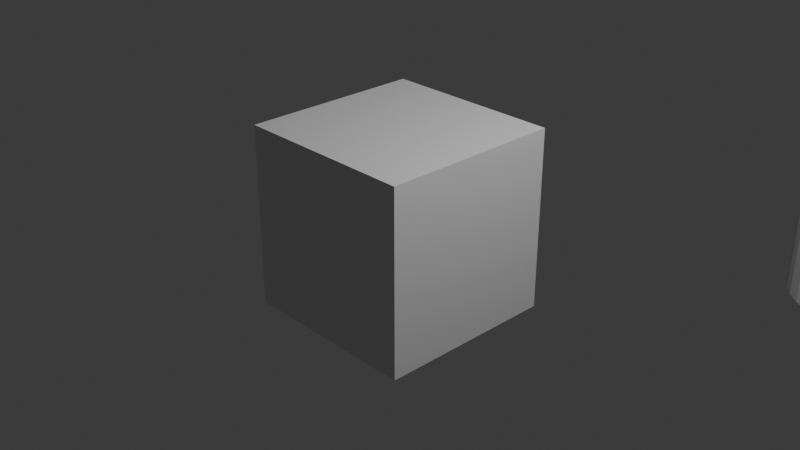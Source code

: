 # Source: test.blend  (saved by Blender 5.1.30; exported with 4.5.12 LTS)
import bpy
from mathutils import Matrix  # noqa: F401  (used for matrix-valued properties, if any)

bpy.ops.wm.read_factory_settings(use_empty=True)
scene = bpy.context.scene
scene.name = 'Scene'

# ---- collections
col_collection = bpy.data.collections.new('Collection'); scene.collection.children.link(col_collection)

# ---- materials (node trees are filled in below, after node groups)
mat_material = bpy.data.materials.new('Material')
mat_material.alpha_threshold = 0.0
mat_material.use_backface_culling_lightprobe_volume = False
mat_material.roughness = 0.5
mat_material.line_color = (0.0, 0.0, 0.0, 1.0)

# ---- material node trees
mat_material.use_nodes = True; mat_material.node_tree.nodes.clear()
_N = mat_material.node_tree.nodes; _L = mat_material.node_tree.links
n0 = _N.new('ShaderNodeOutputMaterial'); n0.name = 'Material Output'; n0.location = (200, 100)
n1 = _N.new('ShaderNodeBsdfPrincipled'); n1.name = 'Principled BSDF'; n1.location = (-200, 100)
_L.new(n1.outputs[0], n0.inputs[0])
n0.is_active_output = True

# ---- world
world_world = bpy.data.worlds.new('World'); scene.world = world_world
world_world.use_nodes = True; world_world.node_tree.nodes.clear()
_N = world_world.node_tree.nodes; _L = world_world.node_tree.links
n0 = _N.new('ShaderNodeOutputWorld'); n0.name = 'World Output'; n0.location = (200, 100)
n1 = _N.new('ShaderNodeBackground'); n1.name = 'Background'; n1.location = (-200, 100)
n1.inputs[0].default_value = (0.05088, 0.05088, 0.05088, 1.0)
_L.new(n1.outputs[0], n0.inputs[0])
n0.is_active_output = True
world_world.color = (0.05088, 0.05088, 0.05088)
world_world.sun_shadow_jitter_overblur = 0.0

# ---- cameras
cam_camera = bpy.data.cameras.new('Camera')
cam_camera.clip_end = 100.0
cam_camera.ortho_scale = 7.314

# ---- lights
light_light = bpy.data.lights.new('Light', 'POINT')
light_light.energy = 1000.0
light_light.shadow_soft_size = 0.1

# ---- meshes
me_cube = bpy.data.meshes.new('Cube')
me_cube.from_pydata([(1.0, 1.0, 1.0), (1.0, 1.0, -1.0), (1.0, -1.0, 1.0), (1.0, -1.0, -1.0), (-1.0, 1.0, 1.0), (-1.0, 1.0, -1.0), (-1.0, -1.0, 1.0), (-1.0, -1.0, -1.0)], [], [(0, 4, 6, 2), (3, 2, 6, 7), (7, 6, 4, 5), (5, 1, 3, 7), (1, 0, 2, 3), (5, 4, 0, 1)])
_uv = me_cube.uv_layers.new(name='UVMap')
_uv.uv.foreach_set('vector', [0.625, 0.5, 0.875, 0.5, 0.875, 0.75, 0.625, 0.75, 0.375, 0.75, 0.625, 0.75, 0.625, 1.0, 0.375, 1.0, 0.375, 0.0, 0.625, 0.0, 0.625, 0.25, 0.375, 0.25, 0.125, 0.5, 0.375, 0.5, 0.375, 0.75, 0.125, 0.75, 0.375, 0.5, 0.625, 0.5, 0.625, 0.75, 0.375, 0.75, 0.375, 0.25, 0.625, 0.25, 0.625, 0.5, 0.375, 0.5])
me_cube.materials.append(mat_material)
me_cube.use_mirror_vertex_groups = False
me_cube.update()
me_cylinder = bpy.data.meshes.new('Cylinder')
me_cylinder.from_pydata([(0.0, 1.0, -1.0), (0.0, 1.0, 1.0), (0.1951, 0.9808, -1.0), (0.1951, 0.9808, 1.0), (0.3827, 0.9239, -1.0), (0.3827, 0.9239, 1.0), (0.5556, 0.8315, -1.0), (0.5556, 0.8315, 1.0), (0.7071, 0.7071, -1.0), (0.7071, 0.7071, 1.0), (0.8315, 0.5556, -1.0), (0.8315, 0.5556, 1.0), (0.9239, 0.3827, -1.0), (0.9239, 0.3827, 1.0), (0.9808, 0.1951, -1.0), (0.9808, 0.1951, 1.0), (1.0, 0.0, -1.0), (1.0, 0.0, 1.0), (0.9808, -0.1951, -1.0), (0.9808, -0.1951, 1.0), (0.9239, -0.3827, -1.0), (0.9239, -0.3827, 1.0), (0.8315, -0.5556, -1.0), (0.8315, -0.5556, 1.0), (0.7071, -0.7071, -1.0), (0.7071, -0.7071, 1.0), (0.5556, -0.8315, -1.0), (0.5556, -0.8315, 1.0), (0.3827, -0.9239, -1.0), (0.3827, -0.9239, 1.0), (0.1951, -0.9808, -1.0), (0.1951, -0.9808, 1.0), (0.0, -1.0, -1.0), (0.0, -1.0, 1.0), (-0.1951, -0.9808, -1.0), (-0.1951, -0.9808, 1.0), (-0.3827, -0.9239, -1.0), (-0.3827, -0.9239, 1.0), (-0.5556, -0.8315, -1.0), (-0.5556, -0.8315, 1.0), (-0.7071, -0.7071, -1.0), (-0.7071, -0.7071, 1.0), (-0.8315, -0.5556, -1.0), (-0.8315, -0.5556, 1.0), (-0.9239, -0.3827, -1.0), (-0.9239, -0.3827, 1.0), (-0.9808, -0.1951, -1.0), (-0.9808, -0.1951, 1.0), (-1.0, 0.0, -1.0), (-1.0, 0.0, 1.0), (-0.9808, 0.1951, -1.0), (-0.9808, 0.1951, 1.0), (-0.9239, 0.3827, -1.0), (-0.9239, 0.3827, 1.0), (-0.8315, 0.5556, -1.0), (-0.8315, 0.5556, 1.0), (-0.7071, 0.7071, -1.0), (-0.7071, 0.7071, 1.0), (-0.5556, 0.8315, -1.0), (-0.5556, 0.8315, 1.0), (-0.3827, 0.9239, -1.0), (-0.3827, 0.9239, 1.0), (-0.1951, 0.9808, -1.0), (-0.1951, 0.9808, 1.0)], [], [(0, 1, 3, 2), (2, 3, 5, 4), (4, 5, 7, 6), (6, 7, 9, 8), (8, 9, 11, 10), (10, 11, 13, 12), (12, 13, 15, 14), (14, 15, 17, 16), (16, 17, 19, 18), (18, 19, 21, 20), (20, 21, 23, 22), (22, 23, 25, 24), (24, 25, 27, 26), (26, 27, 29, 28), (28, 29, 31, 30), (30, 31, 33, 32), (32, 33, 35, 34), (34, 35, 37, 36), (36, 37, 39, 38), (38, 39, 41, 40), (40, 41, 43, 42), (42, 43, 45, 44), (44, 45, 47, 46), (46, 47, 49, 48), (48, 49, 51, 50), (50, 51, 53, 52), (52, 53, 55, 54), (54, 55, 57, 56), (56, 57, 59, 58), (58, 59, 61, 60), (3, 1, 63, 61, 59, 57, 55, 53, 51, 49, 47, 45, 43, 41, 39, 37, 35, 33, 31, 29, 27, 25, 23, 21, 19, 17, 15, 13, 11, 9, 7, 5), (60, 61, 63, 62), (62, 63, 1, 0), (0, 2, 4, 6, 8, 10, 12, 14, 16, 18, 20, 22, 24, 26, 28, 30, 32, 34, 36, 38, 40, 42, 44, 46, 48, 50, 52, 54, 56, 58, 60, 62)])
_uv = me_cylinder.uv_layers.new(name='UVMap')
_uv.uv.foreach_set('vector', [1.0, 0.5, 1.0, 1.0, 0.9688, 1.0, 0.9688, 0.5, 0.9688, 0.5, 0.9688, 1.0, 0.9375, 1.0, 0.9375, 0.5, 0.9375, 0.5, 0.9375, 1.0, 0.9062, 1.0, 0.9062, 0.5, 0.9062, 0.5, 0.9062, 1.0, 0.875, 1.0, 0.875, 0.5, 0.875, 0.5, 0.875, 1.0, 0.8438, 1.0, 0.8438, 0.5, 0.8438, 0.5, 0.8438, 1.0, 0.8125, 1.0, 0.8125, 0.5, 0.8125, 0.5, 0.8125, 1.0, 0.7812, 1.0, 0.7812, 0.5, 0.7812, 0.5, 0.7812, 1.0, 0.75, 1.0, 0.75, 0.5, 0.75, 0.5, 0.75, 1.0, 0.7188, 1.0, 0.7188, 0.5, 0.7188, 0.5, 0.7188, 1.0, 0.6875, 1.0, 0.6875, 0.5, 0.6875, 0.5, 0.6875, 1.0, 0.6562, 1.0, 0.6562, 0.5, 0.6562, 0.5, 0.6562, 1.0, 0.625, 1.0, 0.625, 0.5, 0.625, 0.5, 0.625, 1.0, 0.5938, 1.0, 0.5938, 0.5, 0.5938, 0.5, 0.5938, 1.0, 0.5625, 1.0, 0.5625, 0.5, 0.5625, 0.5, 0.5625, 1.0, 0.5312, 1.0, 0.5312, 0.5, 0.5312, 0.5, 0.5312, 1.0, 0.5, 1.0, 0.5, 0.5, 0.5, 0.5, 0.5, 1.0, 0.4688, 1.0, 0.4688, 0.5, 0.4688, 0.5, 0.4688, 1.0, 0.4375, 1.0, 0.4375, 0.5, 0.4375, 0.5, 0.4375, 1.0, 0.4062, 1.0, 0.4062, 0.5, 0.4062, 0.5, 0.4062, 1.0, 0.375, 1.0, 0.375, 0.5, 0.375, 0.5, 0.375, 1.0, 0.3438, 1.0, 0.3438, 0.5, 0.3438, 0.5, 0.3438, 1.0, 0.3125, 1.0, 0.3125, 0.5, 0.3125, 0.5, 0.3125, 1.0, 0.2812, 1.0, 0.2812, 0.5, 0.2812, 0.5, 0.2812, 1.0, 0.25, 1.0, 0.25, 0.5, 0.25, 0.5, 0.25, 1.0, 0.2188, 1.0, 0.2188, 0.5, 0.2188, 0.5, 0.2188, 1.0, 0.1875, 1.0, 0.1875, 0.5, 0.1875, 0.5, 0.1875, 1.0, 0.1562, 1.0, 0.1562, 0.5, 0.1562, 0.5, 0.1562, 1.0, 0.125, 1.0, 0.125, 0.5, 0.125, 0.5, 0.125, 1.0, 0.09375, 1.0, 0.09375, 0.5, 0.09375, 0.5, 0.09375, 1.0, 0.0625, 1.0, 0.0625, 0.5, 0.2968, 0.4854, 0.25, 0.49, 0.2032, 0.4854, 0.1582, 0.4717, 0.1167, 0.4496, 0.08029, 0.4197, 0.05045, 0.3833, 0.02827, 0.3418, 0.01461, 0.2968, 0.01, 0.25, 0.01461, 0.2032, 0.02827, 0.1582, 0.05045, 0.1167, 0.08029, 0.08029, 0.1167, 0.05045, 0.1582, 0.02827, 0.2032, 0.01461, 0.25, 0.01, 0.2968, 0.01461, 0.3418, 0.02827, 0.3833, 0.05045, 0.4197, 0.08029, 0.4496, 0.1167, 0.4717, 0.1582, 0.4854, 0.2032, 0.49, 0.25, 0.4854, 0.2968, 0.4717, 0.3418, 0.4496, 0.3833, 0.4197, 0.4197, 0.3833, 0.4496, 0.3418, 0.4717, 0.0625, 0.5, 0.0625, 1.0, 0.03125, 1.0, 0.03125, 0.5, 0.03125, 0.5, 0.03125, 1.0, 0.0, 1.0, 0.0, 0.5, 0.75, 0.49, 0.7968, 0.4854, 0.8418, 0.4717, 0.8833, 0.4496, 0.9197, 0.4197, 0.9496, 0.3833, 0.9717, 0.3418, 0.9854, 0.2968, 0.99, 0.25, 0.9854, 0.2032, 0.9717, 0.1582, 0.9496, 0.1167, 0.9197, 0.08029, 0.8833, 0.05045, 0.8418, 0.02827, 0.7968, 0.01461, 0.75, 0.01, 0.7032, 0.01461, 0.6582, 0.02827, 0.6167, 0.05045, 0.5803, 0.08029, 0.5504, 0.1167, 0.5283, 0.1582, 0.5146, 0.2032, 0.51, 0.25, 0.5146, 0.2968, 0.5283, 0.3418, 0.5504, 0.3833, 0.5803, 0.4197, 0.6167, 0.4496, 0.6582, 0.4717, 0.7032, 0.4854])
me_cylinder.update()

# ---- objects
ob_cube = bpy.data.objects.new('Cube', me_cube)
ob_light = bpy.data.objects.new('Light', light_light)
ob_camera = bpy.data.objects.new('Camera', cam_camera)
ob_cylinder = bpy.data.objects.new('Cylinder', me_cylinder)

# ---- transforms, parenting, visibility, modifiers, constraints
ob_cube.location = (0.0, 0.0, 0.0)
ob_cube.lock_rotations_4d = False
ob_cube.empty_display_type = 'ARROWS'
ob_cube.lineart.crease_threshold = 0.0
ob_light.location = (4.076, 1.005, 5.904)
ob_light.rotation_euler = (0.6503, 0.05522, 1.866)
ob_light.lock_rotations_4d = False
ob_light.empty_display_type = 'ARROWS'
ob_light.color = (0.0, 0.0, 0.0, 0.0)
ob_light.lineart.crease_threshold = 0.0
ob_camera.location = (7.359, -6.926, 4.958)
ob_camera.rotation_euler = (1.109, 0.0, 0.8149)
ob_camera.lock_rotations_4d = False
ob_camera.empty_display_type = 'ARROWS'
ob_camera.color = (0.0, 0.0, 0.0, 0.0)
ob_camera.display_type = 'WIRE'
ob_camera.lineart.crease_threshold = 0.0
ob_cylinder.location = (2.78, 5.286, -0.8173)

# ---- collection membership
col_collection.objects.link(ob_cube)
col_collection.objects.link(ob_light)
col_collection.objects.link(ob_camera)
col_collection.objects.link(ob_cylinder)

# ---- scene / render settings (as saved in the file)
scene.camera = ob_camera
scene.frame_start = 1; scene.frame_end = 250; scene.frame_set(1)
scene.render.engine = 'BLENDER_EEVEE_NEXT'
scene.render.bake_bias = 0.0
scene.render.bake_samples = 0
scene.cycles.sampling_pattern = 'TABULATED_SOBOL'
scene.eevee.use_volume_custom_range = False
bpy.context.view_layer.update()
